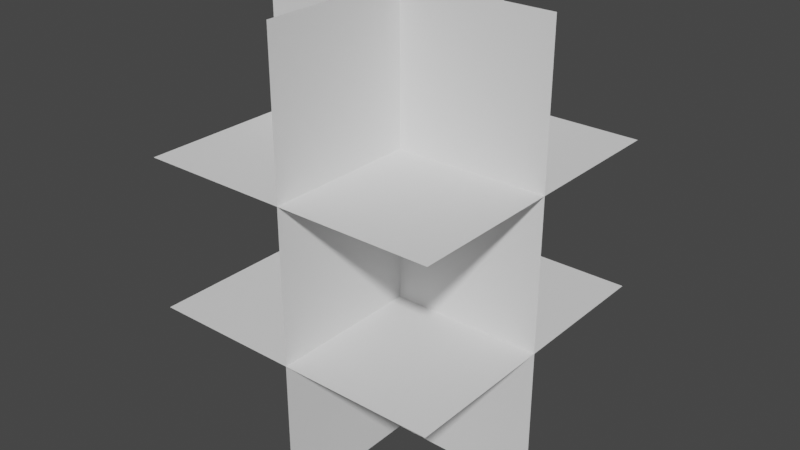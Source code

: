 # Source: TracerParticle.blend  (saved by Blender 3.5.10; exported with 4.5.12 LTS)
import bpy
from mathutils import Matrix  # noqa: F401  (used for matrix-valued properties, if any)

bpy.ops.wm.read_factory_settings(use_empty=True)
scene = bpy.context.scene
scene.name = 'Scene'

# ---- collections
col_collection = bpy.data.collections.new('Collection'); scene.collection.children.link(col_collection)

# ---- world
world_world = bpy.data.worlds.new('World'); scene.world = world_world
world_world.use_nodes = True; world_world.node_tree.nodes.clear()
_N = world_world.node_tree.nodes; _L = world_world.node_tree.links
n0 = _N.new('ShaderNodeOutputWorld'); n0.name = 'World Output'; n0.location = (300, 300)
n1 = _N.new('ShaderNodeBackground'); n1.name = 'Background'; n1.location = (10, 300)
n1.inputs[0].default_value = (0.05088, 0.05088, 0.05088, 1.0)
_L.new(n1.outputs[0], n0.inputs[0])
n0.is_active_output = True
world_world.color = (0.05088, 0.05088, 0.05088)
world_world.use_sun_shadow = False
world_world.sun_shadow_jitter_overblur = 0.0

# ---- meshes
me_particle = bpy.data.meshes.new('Particle')
me_particle.from_pydata([(-1.0, -2.037e-07, 1.0), (1.0, -2.037e-07, 1.0), (-1.0, 1.897e-07, -2.0), (1.0, 1.897e-07, -2.0), (-1.0, -1.0, -1.192e-07), (1.0, -1.0, -1.192e-07), (-1.0, 1.0, 0.0), (1.0, 1.0, 0.0), (5.96e-08, -1.0, 1.0), (-5.96e-08, -1.0, -2.0), (5.96e-08, 1.0, 1.0), (-5.96e-08, 1.0, -2.0), (-1.0, -1.0, -1.0), (1.0, -1.0, -1.0), (-1.0, 1.0, -1.0), (1.0, 1.0, -1.0), (-1.0, 5.861e-08, -1.0), (-1.0, -7.252e-08, 0.0), (1.0, -7.252e-08, 0.0), (1.0, 5.861e-08, -1.0), (-1.987e-08, -1.0, -1.0), (1.987e-08, -1.0, -1.192e-07), (1.987e-08, 1.0, 0.0), (-1.987e-08, 1.0, -1.0)], [], [(16, 19, 3, 2), (4, 5, 7, 6), (20, 9, 11, 23), (12, 13, 15, 14), (0, 1, 18, 17), (17, 18, 19, 16), (8, 21, 22, 10), (21, 20, 23, 22)])
_uv = me_particle.uv_layers.new(name='UVMap')
_uv.uv.foreach_set('vector', [0.0, 0.5, 1.0, 0.5, 1.0, 1.0, 0.0, 1.0, 0.0, 0.0, 1.0, 0.0, 1.0, 1.0, 0.0, 1.0, 0.0, 0.5, 0.0, 2.98e-08, 1.0, 0.0, 1.0, 0.5, 0.0, 0.0, 1.0, 0.0, 1.0, 1.0, 0.0, 1.0, 0.0, 0.0, 1.0, 0.0, 1.0, 0.5, 0.0, 0.5, 0.0, 0.5, 1.0, 0.5, 1.0, 0.5, 0.0, 0.5, 2.98e-08, 1.0, 0.0, 0.5, 1.0, 0.5, 1.0, 1.0, 0.0, 0.5, 0.0, 0.5, 1.0, 0.5, 1.0, 0.5])
_ca = me_particle.color_attributes.new('Attribute', 'BYTE_COLOR', 'CORNER')
_ca.data.foreach_set('color', [1.0, 0.0, 0.0, 1.0, 1.0, 0.0, 0.0, 1.0, 1.0, 0.0, 0.0, 1.0, 1.0, 0.0, 0.0, 1.0, 0.0, 1.0, 0.0, 1.0, 0.0, 1.0, 0.0, 1.0, 0.0, 1.0, 0.0, 1.0, 0.0, 1.0, 0.0, 1.0, 1.0, 0.0, 0.0, 1.0, 1.0, 0.0, 0.0, 1.0, 1.0, 0.0, 0.0, 1.0, 1.0, 0.0, 0.0, 1.0, 1.0, 1.0, 0.0, 1.0, 1.0, 1.0, 0.0, 1.0, 1.0, 1.0, 0.0, 1.0, 1.0, 1.0, 0.0, 1.0, 0.0, 0.0, 0.0, 1.0, 0.0, 0.0, 0.0, 1.0, 0.0, 0.0, 0.0, 1.0, 0.0, 0.0, 0.0, 1.0, 0.0, 0.0, 0.0, 1.0, 0.0, 0.0, 0.0, 1.0, 1.0, 0.0, 0.0, 1.0, 1.0, 0.0, 0.0, 1.0, 0.0, 0.0, 0.0, 1.0, 0.0, 0.0, 0.0, 1.0, 0.0, 0.0, 0.0, 1.0, 0.0, 0.0, 0.0, 1.0, 0.0, 0.0, 0.0, 1.0, 1.0, 0.0, 0.0, 1.0, 1.0, 0.0, 0.0, 1.0, 0.0, 0.0, 0.0, 1.0])
me_particle.use_paint_bone_selection = False
me_particle.use_paint_mask_vertex = True
me_particle.update()

# ---- objects
ob_particle = bpy.data.objects.new('Particle', me_particle)

# ---- transforms, parenting, visibility, modifiers, constraints
ob_particle.location = (0.0, 0.0, 0.0)

# ---- collection membership
col_collection.objects.link(ob_particle)

# ---- scene / render settings (as saved in the file)
scene.frame_start = 1; scene.frame_end = 250; scene.frame_set(1)
scene.render.engine = 'BLENDER_EEVEE_NEXT'
scene.cycles.sampling_pattern = 'TABULATED_SOBOL'
scene.view_settings.view_transform = 'Filmic'
bpy.context.view_layer.update()

# ---- added for rendering (the .blend has no active camera and no usable light): camera, sun
cam_auto = bpy.data.cameras.new('AutoCamera')
cam_auto.lens = 50.0
cam_auto.sensor_width = 36.0
cam_auto.clip_end = 1000.0
ob_auto_camera = bpy.data.objects.new('AutoCamera', cam_auto)
scene.collection.objects.link(ob_auto_camera)
ob_auto_camera.location = (3.8148, -4.57776, 2.55184)
ob_auto_camera.rotation_euler = (1.09748, -7.21219e-08, 0.694738)
scene.camera = ob_auto_camera
light_auto_sun = bpy.data.lights.new('AutoSun', 'SUN')
light_auto_sun.energy = 3.0
light_auto_sun.angle = 0.0523599
ob_auto_sun = bpy.data.objects.new('AutoSun', light_auto_sun)
scene.collection.objects.link(ob_auto_sun)
ob_auto_sun.rotation_euler = (0.872665, 0.174533, 0.523599)
bpy.context.view_layer.update()
